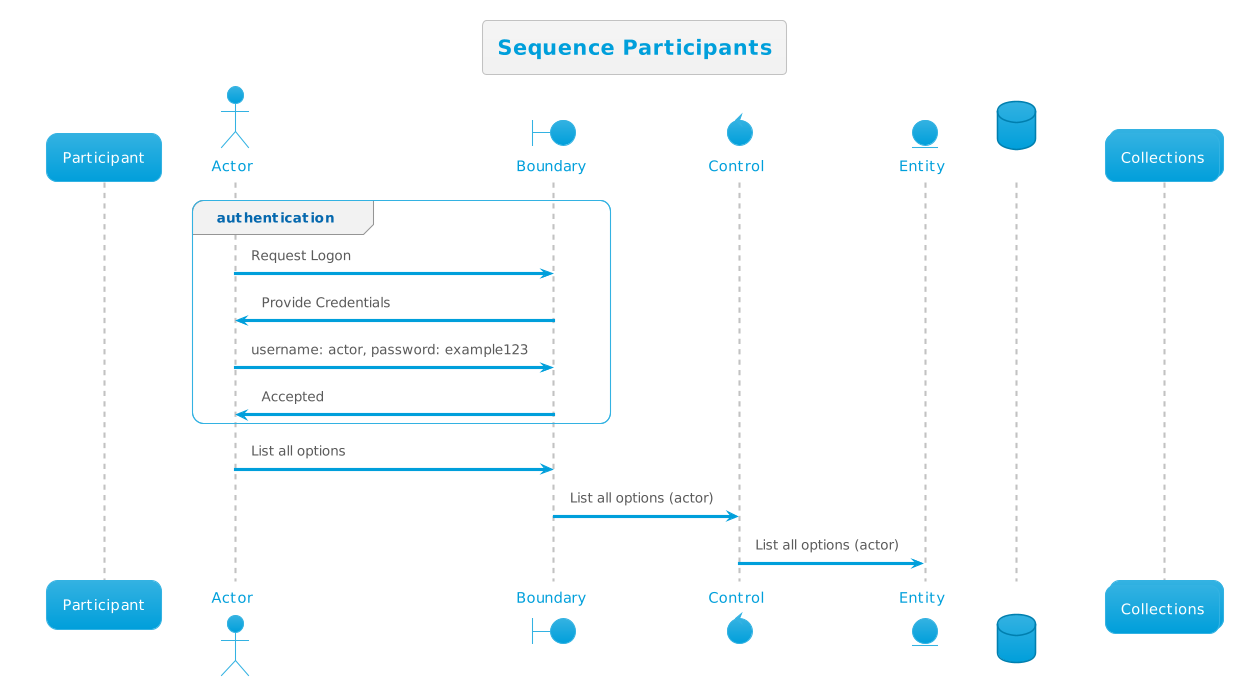

The diagram above was rendered by PlantUML. Its source (embedded in the PNG):
@startuml
!theme bluegray
title Sequence Participants

' Specify the participants left to right:
participant Participant
actor Actor
boundary Boundary
control Control
entity Entity
database Database
collections Collections
' Specify the events (in order):
group authentication
    Actor -> Boundary: Request Logon
    Boundary -> Actor: Provide Credentials
    Actor -> Boundary: username: actor, password: example123
    Boundary -> Actor: Accepted
end
Actor -> Boundary: List all options
Boundary -> Control: List all options (actor)
Control -> Entity: List all options (actor)
@enduml